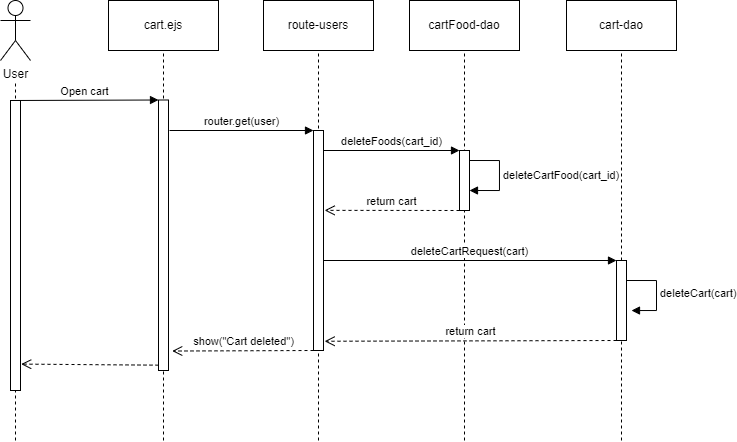

The diagram above was exported from draw.io. Its source (the exported page's mxGraphModel, read from the mxfile embedded in the PNG):
<mxGraphModel dx="989" dy="523" grid="1" gridSize="10" guides="1" tooltips="1" connect="1" arrows="1" fold="1" page="1" pageScale="1" pageWidth="827" pageHeight="1169" background="#ffffff" math="0" shadow="0">
  <root>
    <mxCell id="0" />
    <mxCell id="1" parent="0" />
    <object label="User" id="MAb8r_geHPQp0IE3lGr2-1">
      <mxCell style="shape=umlActor;verticalLabelPosition=bottom;verticalAlign=top;html=1;outlineConnect=0;" parent="1" vertex="1">
        <mxGeometry x="151" y="50" width="30" height="60" as="geometry" />
      </mxCell>
    </object>
    <mxCell id="udrB-m7nfIZYHo7mSgqF-13" value="" style="endArrow=none;dashed=1;html=1;rounded=0;" parent="1" edge="1">
      <mxGeometry width="50" height="50" relative="1" as="geometry">
        <mxPoint x="166" y="490" as="sourcePoint" />
        <mxPoint x="166" y="130" as="targetPoint" />
      </mxGeometry>
    </mxCell>
    <mxCell id="udrB-m7nfIZYHo7mSgqF-15" value="" style="rounded=0;whiteSpace=wrap;html=1;" parent="1" vertex="1">
      <mxGeometry x="161" y="150" width="10" height="290" as="geometry" />
    </mxCell>
    <mxCell id="udrB-m7nfIZYHo7mSgqF-24" value="cart.ejs" style="html=1;whiteSpace=wrap;" parent="1" vertex="1">
      <mxGeometry x="259" y="50" width="110" height="50" as="geometry" />
    </mxCell>
    <mxCell id="udrB-m7nfIZYHo7mSgqF-25" value="" style="endArrow=none;dashed=1;html=1;rounded=0;entryX=0.5;entryY=1;entryDx=0;entryDy=0;" parent="1" target="udrB-m7nfIZYHo7mSgqF-24" edge="1">
      <mxGeometry width="50" height="50" relative="1" as="geometry">
        <mxPoint x="314" y="490" as="sourcePoint" />
        <mxPoint x="314" y="129.5" as="targetPoint" />
      </mxGeometry>
    </mxCell>
    <mxCell id="udrB-m7nfIZYHo7mSgqF-26" value="" style="rounded=0;whiteSpace=wrap;html=1;" parent="1" vertex="1">
      <mxGeometry x="309" y="149.5" width="10" height="270.5" as="geometry" />
    </mxCell>
    <mxCell id="udrB-m7nfIZYHo7mSgqF-27" value="Open cart" style="html=1;verticalAlign=bottom;endArrow=block;curved=0;rounded=0;entryX=0;entryY=0;entryDx=0;entryDy=0;" parent="1" target="udrB-m7nfIZYHo7mSgqF-26" edge="1">
      <mxGeometry width="80" relative="1" as="geometry">
        <mxPoint x="161" y="150" as="sourcePoint" />
        <mxPoint x="241" y="150" as="targetPoint" />
      </mxGeometry>
    </mxCell>
    <mxCell id="udrB-m7nfIZYHo7mSgqF-33" value="route-users" style="html=1;whiteSpace=wrap;" parent="1" vertex="1">
      <mxGeometry x="414" y="50" width="110" height="50" as="geometry" />
    </mxCell>
    <mxCell id="udrB-m7nfIZYHo7mSgqF-34" value="" style="endArrow=none;dashed=1;html=1;rounded=0;entryX=0.5;entryY=1;entryDx=0;entryDy=0;" parent="1" target="udrB-m7nfIZYHo7mSgqF-33" edge="1">
      <mxGeometry width="50" height="50" relative="1" as="geometry">
        <mxPoint x="469" y="490" as="sourcePoint" />
        <mxPoint x="469" y="130" as="targetPoint" />
      </mxGeometry>
    </mxCell>
    <mxCell id="udrB-m7nfIZYHo7mSgqF-35" value="" style="rounded=0;whiteSpace=wrap;html=1;" parent="1" vertex="1">
      <mxGeometry x="464" y="180" width="10" height="220" as="geometry" />
    </mxCell>
    <mxCell id="udrB-m7nfIZYHo7mSgqF-36" value="router.get(user)" style="html=1;verticalAlign=bottom;endArrow=block;curved=0;rounded=0;entryX=0;entryY=0;entryDx=0;entryDy=0;" parent="1" edge="1">
      <mxGeometry width="80" relative="1" as="geometry">
        <mxPoint x="320" y="180" as="sourcePoint" />
        <mxPoint x="464" y="180" as="targetPoint" />
      </mxGeometry>
    </mxCell>
    <mxCell id="udrB-m7nfIZYHo7mSgqF-37" value="cartFood-dao" style="html=1;whiteSpace=wrap;" parent="1" vertex="1">
      <mxGeometry x="560" y="50" width="110" height="50" as="geometry" />
    </mxCell>
    <mxCell id="udrB-m7nfIZYHo7mSgqF-38" value="" style="endArrow=none;dashed=1;html=1;rounded=0;entryX=0.5;entryY=1;entryDx=0;entryDy=0;" parent="1" target="udrB-m7nfIZYHo7mSgqF-37" edge="1">
      <mxGeometry width="50" height="50" relative="1" as="geometry">
        <mxPoint x="615" y="490" as="sourcePoint" />
        <mxPoint x="615" y="130" as="targetPoint" />
      </mxGeometry>
    </mxCell>
    <mxCell id="udrB-m7nfIZYHo7mSgqF-39" value="" style="rounded=0;whiteSpace=wrap;html=1;" parent="1" vertex="1">
      <mxGeometry x="610" y="200" width="10" height="60" as="geometry" />
    </mxCell>
    <mxCell id="w8a_G10oyYQzkSvzfbdZ-6" value="cart-dao" style="html=1;whiteSpace=wrap;" vertex="1" parent="1">
      <mxGeometry x="717" y="50" width="110" height="50" as="geometry" />
    </mxCell>
    <mxCell id="w8a_G10oyYQzkSvzfbdZ-7" value="" style="endArrow=none;dashed=1;html=1;rounded=0;entryX=0.5;entryY=1;entryDx=0;entryDy=0;" edge="1" parent="1" target="w8a_G10oyYQzkSvzfbdZ-6" source="w8a_G10oyYQzkSvzfbdZ-8">
      <mxGeometry width="50" height="50" relative="1" as="geometry">
        <mxPoint x="772" y="770" as="sourcePoint" />
        <mxPoint x="772" y="130" as="targetPoint" />
      </mxGeometry>
    </mxCell>
    <mxCell id="w8a_G10oyYQzkSvzfbdZ-14" value="show(&quot;Cart deleted&quot;)" style="html=1;verticalAlign=bottom;endArrow=open;dashed=1;endSize=8;curved=0;rounded=0;entryX=1.372;entryY=0.928;entryDx=0;entryDy=0;entryPerimeter=0;" edge="1" parent="1" target="udrB-m7nfIZYHo7mSgqF-26">
      <mxGeometry relative="1" as="geometry">
        <mxPoint x="464" y="400" as="sourcePoint" />
        <mxPoint x="384" y="400" as="targetPoint" />
      </mxGeometry>
    </mxCell>
    <mxCell id="w8a_G10oyYQzkSvzfbdZ-15" value="" style="html=1;verticalAlign=bottom;endArrow=open;dashed=1;endSize=8;curved=0;rounded=0;entryX=1.069;entryY=0.909;entryDx=0;entryDy=0;entryPerimeter=0;" edge="1" parent="1" target="udrB-m7nfIZYHo7mSgqF-15">
      <mxGeometry relative="1" as="geometry">
        <mxPoint x="309" y="414.66" as="sourcePoint" />
        <mxPoint x="229" y="414.66" as="targetPoint" />
      </mxGeometry>
    </mxCell>
    <mxCell id="w8a_G10oyYQzkSvzfbdZ-21" value="" style="endArrow=none;dashed=1;html=1;rounded=0;entryX=0.5;entryY=1;entryDx=0;entryDy=0;" edge="1" parent="1" target="w8a_G10oyYQzkSvzfbdZ-8">
      <mxGeometry width="50" height="50" relative="1" as="geometry">
        <mxPoint x="772" y="490" as="sourcePoint" />
        <mxPoint x="772" y="100" as="targetPoint" />
      </mxGeometry>
    </mxCell>
    <mxCell id="w8a_G10oyYQzkSvzfbdZ-8" value="" style="rounded=0;whiteSpace=wrap;html=1;" vertex="1" parent="1">
      <mxGeometry x="767" y="310" width="10" height="80" as="geometry" />
    </mxCell>
    <mxCell id="w8a_G10oyYQzkSvzfbdZ-23" value="deleteFoods(cart_id)" style="html=1;verticalAlign=bottom;endArrow=block;curved=0;rounded=0;entryX=0;entryY=0;entryDx=0;entryDy=0;" edge="1" parent="1" target="udrB-m7nfIZYHo7mSgqF-39">
      <mxGeometry width="80" relative="1" as="geometry">
        <mxPoint x="474" y="200" as="sourcePoint" />
        <mxPoint x="554" y="200" as="targetPoint" />
      </mxGeometry>
    </mxCell>
    <mxCell id="w8a_G10oyYQzkSvzfbdZ-25" value="deleteCartFood(cart_id)" style="html=1;align=left;spacingLeft=2;endArrow=block;rounded=0;edgeStyle=orthogonalEdgeStyle;curved=0;rounded=0;" edge="1" parent="1">
      <mxGeometry relative="1" as="geometry">
        <mxPoint x="620" y="210" as="sourcePoint" />
        <Array as="points">
          <mxPoint x="650" y="240" />
        </Array>
        <mxPoint x="620" y="240" as="targetPoint" />
      </mxGeometry>
    </mxCell>
    <mxCell id="w8a_G10oyYQzkSvzfbdZ-26" value="return cart" style="html=1;verticalAlign=bottom;endArrow=open;dashed=1;endSize=8;curved=0;rounded=0;entryX=1.114;entryY=0.363;entryDx=0;entryDy=0;entryPerimeter=0;" edge="1" parent="1" target="udrB-m7nfIZYHo7mSgqF-35">
      <mxGeometry relative="1" as="geometry">
        <mxPoint x="610" y="260" as="sourcePoint" />
        <mxPoint x="530" y="260" as="targetPoint" />
      </mxGeometry>
    </mxCell>
    <mxCell id="w8a_G10oyYQzkSvzfbdZ-27" value="deleteCartRequest(cart)" style="html=1;verticalAlign=bottom;endArrow=block;curved=0;rounded=0;entryX=0;entryY=0;entryDx=0;entryDy=0;" edge="1" parent="1" target="w8a_G10oyYQzkSvzfbdZ-8">
      <mxGeometry width="80" relative="1" as="geometry">
        <mxPoint x="474" y="310" as="sourcePoint" />
        <mxPoint x="554" y="310" as="targetPoint" />
      </mxGeometry>
    </mxCell>
    <mxCell id="w8a_G10oyYQzkSvzfbdZ-29" value="deleteCart(cart)" style="html=1;align=left;spacingLeft=2;endArrow=block;rounded=0;edgeStyle=orthogonalEdgeStyle;curved=0;rounded=0;" edge="1" parent="1">
      <mxGeometry relative="1" as="geometry">
        <mxPoint x="777" y="330" as="sourcePoint" />
        <Array as="points">
          <mxPoint x="807" y="360" />
        </Array>
        <mxPoint x="782.0000000000002" y="360.0344827586208" as="targetPoint" />
      </mxGeometry>
    </mxCell>
    <mxCell id="w8a_G10oyYQzkSvzfbdZ-30" value="return cart" style="html=1;verticalAlign=bottom;endArrow=open;dashed=1;endSize=8;curved=0;rounded=0;entryX=1.114;entryY=0.958;entryDx=0;entryDy=0;entryPerimeter=0;" edge="1" parent="1" target="udrB-m7nfIZYHo7mSgqF-35">
      <mxGeometry relative="1" as="geometry">
        <mxPoint x="767" y="390" as="sourcePoint" />
        <mxPoint x="687" y="390" as="targetPoint" />
      </mxGeometry>
    </mxCell>
  </root>
</mxGraphModel>